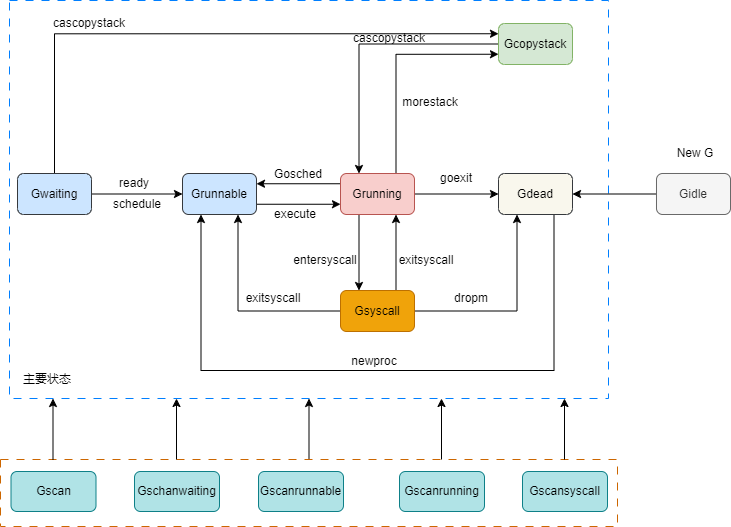

The diagram above was exported from draw.io. Its source (the exported page's mxGraphModel, read from the mxfile embedded in the PNG):
<mxGraphModel dx="2074" dy="298" grid="0" gridSize="10" guides="1" tooltips="1" connect="1" arrows="1" fold="1" page="0" pageScale="1" pageWidth="827" pageHeight="1169" math="0" shadow="0">
  <root>
    <mxCell id="0" />
    <mxCell id="1" parent="0" />
    <mxCell id="NprwHkmMDu8fuS--abAg-49" style="edgeStyle=orthogonalEdgeStyle;rounded=0;orthogonalLoop=1;jettySize=auto;html=1;entryX=0.5;entryY=1;entryDx=0;entryDy=0;" edge="1" parent="1" source="NprwHkmMDu8fuS--abAg-48" target="NprwHkmMDu8fuS--abAg-39">
      <mxGeometry relative="1" as="geometry" />
    </mxCell>
    <mxCell id="NprwHkmMDu8fuS--abAg-48" value="" style="rounded=0;whiteSpace=wrap;html=1;dashed=1;dashPattern=8 8;strokeColor=#CC6600;" vertex="1" parent="1">
      <mxGeometry x="330" y="1514" width="617" height="67" as="geometry" />
    </mxCell>
    <mxCell id="NprwHkmMDu8fuS--abAg-39" value="" style="rounded=0;whiteSpace=wrap;html=1;dashed=1;dashPattern=8 8;strokeColor=#007FFF;" vertex="1" parent="1">
      <mxGeometry x="339" y="1055" width="599" height="398" as="geometry" />
    </mxCell>
    <mxCell id="NprwHkmMDu8fuS--abAg-5" style="edgeStyle=orthogonalEdgeStyle;rounded=0;orthogonalLoop=1;jettySize=auto;html=1;" edge="1" parent="1" source="NprwHkmMDu8fuS--abAg-1" target="NprwHkmMDu8fuS--abAg-4">
      <mxGeometry relative="1" as="geometry" />
    </mxCell>
    <mxCell id="NprwHkmMDu8fuS--abAg-1" value="Gidle" style="rounded=1;whiteSpace=wrap;html=1;fillColor=#f5f5f5;fontColor=#333333;strokeColor=#666666;" vertex="1" parent="1">
      <mxGeometry x="986" y="1228" width="74" height="41" as="geometry" />
    </mxCell>
    <mxCell id="NprwHkmMDu8fuS--abAg-2" value="New G" style="text;html=1;strokeColor=none;fillColor=none;align=center;verticalAlign=middle;whiteSpace=wrap;rounded=0;" vertex="1" parent="1">
      <mxGeometry x="995" y="1193" width="60" height="30" as="geometry" />
    </mxCell>
    <mxCell id="NprwHkmMDu8fuS--abAg-33" style="edgeStyle=orthogonalEdgeStyle;rounded=0;orthogonalLoop=1;jettySize=auto;html=1;exitX=0.75;exitY=1;exitDx=0;exitDy=0;entryX=0.25;entryY=1;entryDx=0;entryDy=0;" edge="1" parent="1" source="NprwHkmMDu8fuS--abAg-4" target="NprwHkmMDu8fuS--abAg-8">
      <mxGeometry relative="1" as="geometry">
        <Array as="points">
          <mxPoint x="884" y="1425" />
          <mxPoint x="531" y="1425" />
        </Array>
      </mxGeometry>
    </mxCell>
    <mxCell id="NprwHkmMDu8fuS--abAg-4" value="Gdead" style="rounded=1;whiteSpace=wrap;html=1;fillColor=#f9f7ed;strokeColor=#36393d;" vertex="1" parent="1">
      <mxGeometry x="828" y="1228" width="74" height="41" as="geometry" />
    </mxCell>
    <mxCell id="NprwHkmMDu8fuS--abAg-9" style="edgeStyle=orthogonalEdgeStyle;rounded=0;orthogonalLoop=1;jettySize=auto;html=1;exitX=0;exitY=0.25;exitDx=0;exitDy=0;entryX=1;entryY=0.25;entryDx=0;entryDy=0;" edge="1" parent="1" source="NprwHkmMDu8fuS--abAg-6" target="NprwHkmMDu8fuS--abAg-8">
      <mxGeometry relative="1" as="geometry" />
    </mxCell>
    <mxCell id="NprwHkmMDu8fuS--abAg-14" style="edgeStyle=orthogonalEdgeStyle;rounded=0;orthogonalLoop=1;jettySize=auto;html=1;exitX=0.75;exitY=0;exitDx=0;exitDy=0;entryX=0;entryY=0.75;entryDx=0;entryDy=0;" edge="1" parent="1" source="NprwHkmMDu8fuS--abAg-6" target="NprwHkmMDu8fuS--abAg-13">
      <mxGeometry relative="1" as="geometry" />
    </mxCell>
    <mxCell id="NprwHkmMDu8fuS--abAg-25" style="edgeStyle=orthogonalEdgeStyle;rounded=0;orthogonalLoop=1;jettySize=auto;html=1;exitX=0.25;exitY=1;exitDx=0;exitDy=0;entryX=0.25;entryY=0;entryDx=0;entryDy=0;" edge="1" parent="1" source="NprwHkmMDu8fuS--abAg-6" target="NprwHkmMDu8fuS--abAg-16">
      <mxGeometry relative="1" as="geometry" />
    </mxCell>
    <mxCell id="NprwHkmMDu8fuS--abAg-35" style="edgeStyle=orthogonalEdgeStyle;rounded=0;orthogonalLoop=1;jettySize=auto;html=1;" edge="1" parent="1" source="NprwHkmMDu8fuS--abAg-6" target="NprwHkmMDu8fuS--abAg-4">
      <mxGeometry relative="1" as="geometry" />
    </mxCell>
    <mxCell id="NprwHkmMDu8fuS--abAg-6" value="Grunning" style="rounded=1;whiteSpace=wrap;html=1;fillColor=#f8cecc;strokeColor=#b85450;" vertex="1" parent="1">
      <mxGeometry x="670" y="1228" width="74" height="41" as="geometry" />
    </mxCell>
    <mxCell id="NprwHkmMDu8fuS--abAg-10" style="edgeStyle=orthogonalEdgeStyle;rounded=0;orthogonalLoop=1;jettySize=auto;html=1;exitX=1;exitY=0.75;exitDx=0;exitDy=0;entryX=0;entryY=0.75;entryDx=0;entryDy=0;" edge="1" parent="1" source="NprwHkmMDu8fuS--abAg-8" target="NprwHkmMDu8fuS--abAg-6">
      <mxGeometry relative="1" as="geometry" />
    </mxCell>
    <mxCell id="NprwHkmMDu8fuS--abAg-8" value="Grunnable" style="rounded=1;whiteSpace=wrap;html=1;fillColor=#cce5ff;strokeColor=#36393d;" vertex="1" parent="1">
      <mxGeometry x="512" y="1228" width="74" height="41" as="geometry" />
    </mxCell>
    <mxCell id="NprwHkmMDu8fuS--abAg-11" value="Gosched" style="text;html=1;strokeColor=none;fillColor=none;align=center;verticalAlign=middle;whiteSpace=wrap;rounded=0;" vertex="1" parent="1">
      <mxGeometry x="598" y="1214" width="60" height="30" as="geometry" />
    </mxCell>
    <mxCell id="NprwHkmMDu8fuS--abAg-12" value="execute" style="text;html=1;strokeColor=none;fillColor=none;align=center;verticalAlign=middle;whiteSpace=wrap;rounded=0;" vertex="1" parent="1">
      <mxGeometry x="595" y="1254" width="60" height="30" as="geometry" />
    </mxCell>
    <mxCell id="NprwHkmMDu8fuS--abAg-17" style="edgeStyle=orthogonalEdgeStyle;rounded=0;orthogonalLoop=1;jettySize=auto;html=1;entryX=0.25;entryY=0;entryDx=0;entryDy=0;" edge="1" parent="1" source="NprwHkmMDu8fuS--abAg-13" target="NprwHkmMDu8fuS--abAg-6">
      <mxGeometry relative="1" as="geometry" />
    </mxCell>
    <mxCell id="NprwHkmMDu8fuS--abAg-13" value="Gcopystack" style="rounded=1;whiteSpace=wrap;html=1;fillColor=#d5e8d4;strokeColor=#82b366;" vertex="1" parent="1">
      <mxGeometry x="828" y="1078" width="74" height="41" as="geometry" />
    </mxCell>
    <mxCell id="NprwHkmMDu8fuS--abAg-15" value="morestack" style="text;html=1;strokeColor=none;fillColor=none;align=center;verticalAlign=middle;whiteSpace=wrap;rounded=0;" vertex="1" parent="1">
      <mxGeometry x="730" y="1142" width="60" height="30" as="geometry" />
    </mxCell>
    <mxCell id="NprwHkmMDu8fuS--abAg-27" style="edgeStyle=orthogonalEdgeStyle;rounded=0;orthogonalLoop=1;jettySize=auto;html=1;exitX=0.75;exitY=0;exitDx=0;exitDy=0;entryX=0.75;entryY=1;entryDx=0;entryDy=0;" edge="1" parent="1" source="NprwHkmMDu8fuS--abAg-16" target="NprwHkmMDu8fuS--abAg-6">
      <mxGeometry relative="1" as="geometry" />
    </mxCell>
    <mxCell id="NprwHkmMDu8fuS--abAg-29" style="edgeStyle=orthogonalEdgeStyle;rounded=0;orthogonalLoop=1;jettySize=auto;html=1;entryX=0.75;entryY=1;entryDx=0;entryDy=0;" edge="1" parent="1" source="NprwHkmMDu8fuS--abAg-16" target="NprwHkmMDu8fuS--abAg-8">
      <mxGeometry relative="1" as="geometry" />
    </mxCell>
    <mxCell id="NprwHkmMDu8fuS--abAg-37" style="edgeStyle=orthogonalEdgeStyle;rounded=0;orthogonalLoop=1;jettySize=auto;html=1;entryX=0.25;entryY=1;entryDx=0;entryDy=0;" edge="1" parent="1" source="NprwHkmMDu8fuS--abAg-16" target="NprwHkmMDu8fuS--abAg-4">
      <mxGeometry relative="1" as="geometry" />
    </mxCell>
    <mxCell id="NprwHkmMDu8fuS--abAg-16" value="Gsyscall" style="rounded=1;whiteSpace=wrap;html=1;fillColor=#f0a30a;strokeColor=#BD7000;fontColor=#000000;" vertex="1" parent="1">
      <mxGeometry x="670" y="1345" width="74" height="41" as="geometry" />
    </mxCell>
    <mxCell id="NprwHkmMDu8fuS--abAg-18" value="cascopystack" style="text;html=1;strokeColor=none;fillColor=none;align=center;verticalAlign=middle;whiteSpace=wrap;rounded=0;" vertex="1" parent="1">
      <mxGeometry x="689" y="1078" width="60" height="30" as="geometry" />
    </mxCell>
    <mxCell id="NprwHkmMDu8fuS--abAg-20" style="edgeStyle=orthogonalEdgeStyle;rounded=0;orthogonalLoop=1;jettySize=auto;html=1;entryX=0;entryY=0.25;entryDx=0;entryDy=0;" edge="1" parent="1" source="NprwHkmMDu8fuS--abAg-19" target="NprwHkmMDu8fuS--abAg-13">
      <mxGeometry relative="1" as="geometry">
        <Array as="points">
          <mxPoint x="384" y="1088" />
        </Array>
      </mxGeometry>
    </mxCell>
    <mxCell id="NprwHkmMDu8fuS--abAg-22" style="edgeStyle=orthogonalEdgeStyle;rounded=0;orthogonalLoop=1;jettySize=auto;html=1;entryX=0;entryY=0.5;entryDx=0;entryDy=0;" edge="1" parent="1" source="NprwHkmMDu8fuS--abAg-19" target="NprwHkmMDu8fuS--abAg-8">
      <mxGeometry relative="1" as="geometry" />
    </mxCell>
    <mxCell id="NprwHkmMDu8fuS--abAg-19" value="Gwaiting" style="rounded=1;whiteSpace=wrap;html=1;fillColor=#cce5ff;strokeColor=#36393d;" vertex="1" parent="1">
      <mxGeometry x="347" y="1228" width="74" height="41" as="geometry" />
    </mxCell>
    <mxCell id="NprwHkmMDu8fuS--abAg-21" value="cascopystack" style="text;html=1;strokeColor=none;fillColor=none;align=center;verticalAlign=middle;whiteSpace=wrap;rounded=0;" vertex="1" parent="1">
      <mxGeometry x="389" y="1063" width="60" height="30" as="geometry" />
    </mxCell>
    <mxCell id="NprwHkmMDu8fuS--abAg-23" value="ready" style="text;html=1;strokeColor=none;fillColor=none;align=center;verticalAlign=middle;whiteSpace=wrap;rounded=0;" vertex="1" parent="1">
      <mxGeometry x="434" y="1223" width="60" height="30" as="geometry" />
    </mxCell>
    <mxCell id="NprwHkmMDu8fuS--abAg-24" value="schedule" style="text;html=1;strokeColor=none;fillColor=none;align=center;verticalAlign=middle;whiteSpace=wrap;rounded=0;" vertex="1" parent="1">
      <mxGeometry x="437" y="1244" width="60" height="30" as="geometry" />
    </mxCell>
    <mxCell id="NprwHkmMDu8fuS--abAg-26" value="entersyscall" style="text;html=1;strokeColor=none;fillColor=none;align=center;verticalAlign=middle;whiteSpace=wrap;rounded=0;" vertex="1" parent="1">
      <mxGeometry x="625" y="1300" width="60" height="30" as="geometry" />
    </mxCell>
    <mxCell id="NprwHkmMDu8fuS--abAg-28" value="exitsyscall" style="text;html=1;strokeColor=none;fillColor=none;align=center;verticalAlign=middle;whiteSpace=wrap;rounded=0;" vertex="1" parent="1">
      <mxGeometry x="726" y="1300" width="60" height="30" as="geometry" />
    </mxCell>
    <mxCell id="NprwHkmMDu8fuS--abAg-32" value="exitsyscall" style="text;html=1;strokeColor=none;fillColor=none;align=center;verticalAlign=middle;whiteSpace=wrap;rounded=0;" vertex="1" parent="1">
      <mxGeometry x="573" y="1338" width="60" height="30" as="geometry" />
    </mxCell>
    <mxCell id="NprwHkmMDu8fuS--abAg-34" value="newproc" style="text;html=1;strokeColor=none;fillColor=none;align=center;verticalAlign=middle;whiteSpace=wrap;rounded=0;" vertex="1" parent="1">
      <mxGeometry x="674" y="1401" width="60" height="30" as="geometry" />
    </mxCell>
    <mxCell id="NprwHkmMDu8fuS--abAg-36" value="goexit" style="text;html=1;strokeColor=none;fillColor=none;align=center;verticalAlign=middle;whiteSpace=wrap;rounded=0;" vertex="1" parent="1">
      <mxGeometry x="756" y="1218" width="60" height="30" as="geometry" />
    </mxCell>
    <mxCell id="NprwHkmMDu8fuS--abAg-38" value="dropm" style="text;html=1;strokeColor=none;fillColor=none;align=center;verticalAlign=middle;whiteSpace=wrap;rounded=0;" vertex="1" parent="1">
      <mxGeometry x="771" y="1338" width="60" height="30" as="geometry" />
    </mxCell>
    <mxCell id="NprwHkmMDu8fuS--abAg-40" value="主要状态" style="text;html=1;strokeColor=none;fillColor=none;align=center;verticalAlign=middle;whiteSpace=wrap;rounded=0;" vertex="1" parent="1">
      <mxGeometry x="347" y="1419" width="60" height="30" as="geometry" />
    </mxCell>
    <mxCell id="NprwHkmMDu8fuS--abAg-42" value="Gschanwaiting" style="rounded=1;whiteSpace=wrap;html=1;fillColor=#b0e3e6;strokeColor=#0e8088;" vertex="1" parent="1">
      <mxGeometry x="464" y="1526" width="85" height="40" as="geometry" />
    </mxCell>
    <mxCell id="NprwHkmMDu8fuS--abAg-44" value="Gscanrunnable" style="rounded=1;whiteSpace=wrap;html=1;fillColor=#b0e3e6;strokeColor=#0e8088;" vertex="1" parent="1">
      <mxGeometry x="588" y="1526" width="85" height="40" as="geometry" />
    </mxCell>
    <mxCell id="NprwHkmMDu8fuS--abAg-45" value="Gscanrunning" style="rounded=1;whiteSpace=wrap;html=1;fillColor=#b0e3e6;strokeColor=#0e8088;" vertex="1" parent="1">
      <mxGeometry x="729" y="1526" width="85" height="40" as="geometry" />
    </mxCell>
    <mxCell id="NprwHkmMDu8fuS--abAg-46" value="Gscansyscall" style="rounded=1;whiteSpace=wrap;html=1;fillColor=#b0e3e6;strokeColor=#0e8088;" vertex="1" parent="1">
      <mxGeometry x="852" y="1526" width="85" height="40" as="geometry" />
    </mxCell>
    <mxCell id="NprwHkmMDu8fuS--abAg-47" value="Gscan" style="rounded=1;whiteSpace=wrap;html=1;fillColor=#b0e3e6;strokeColor=#0e8088;" vertex="1" parent="1">
      <mxGeometry x="340.5" y="1526" width="85" height="40" as="geometry" />
    </mxCell>
    <mxCell id="NprwHkmMDu8fuS--abAg-50" style="edgeStyle=orthogonalEdgeStyle;rounded=0;orthogonalLoop=1;jettySize=auto;html=1;entryX=0.5;entryY=1;entryDx=0;entryDy=0;" edge="1" parent="1">
      <mxGeometry relative="1" as="geometry">
        <mxPoint x="771" y="1514" as="sourcePoint" />
        <mxPoint x="771" y="1453" as="targetPoint" />
      </mxGeometry>
    </mxCell>
    <mxCell id="NprwHkmMDu8fuS--abAg-51" style="edgeStyle=orthogonalEdgeStyle;rounded=0;orthogonalLoop=1;jettySize=auto;html=1;entryX=0.5;entryY=1;entryDx=0;entryDy=0;" edge="1" parent="1">
      <mxGeometry relative="1" as="geometry">
        <mxPoint x="506" y="1514" as="sourcePoint" />
        <mxPoint x="506" y="1453" as="targetPoint" />
      </mxGeometry>
    </mxCell>
    <mxCell id="NprwHkmMDu8fuS--abAg-52" style="edgeStyle=orthogonalEdgeStyle;rounded=0;orthogonalLoop=1;jettySize=auto;html=1;entryX=0.5;entryY=1;entryDx=0;entryDy=0;" edge="1" parent="1">
      <mxGeometry relative="1" as="geometry">
        <mxPoint x="894" y="1514" as="sourcePoint" />
        <mxPoint x="894" y="1453" as="targetPoint" />
      </mxGeometry>
    </mxCell>
    <mxCell id="NprwHkmMDu8fuS--abAg-53" style="edgeStyle=orthogonalEdgeStyle;rounded=0;orthogonalLoop=1;jettySize=auto;html=1;entryX=0.5;entryY=1;entryDx=0;entryDy=0;" edge="1" parent="1">
      <mxGeometry relative="1" as="geometry">
        <mxPoint x="382.5" y="1514" as="sourcePoint" />
        <mxPoint x="382.5" y="1453" as="targetPoint" />
      </mxGeometry>
    </mxCell>
  </root>
</mxGraphModel>